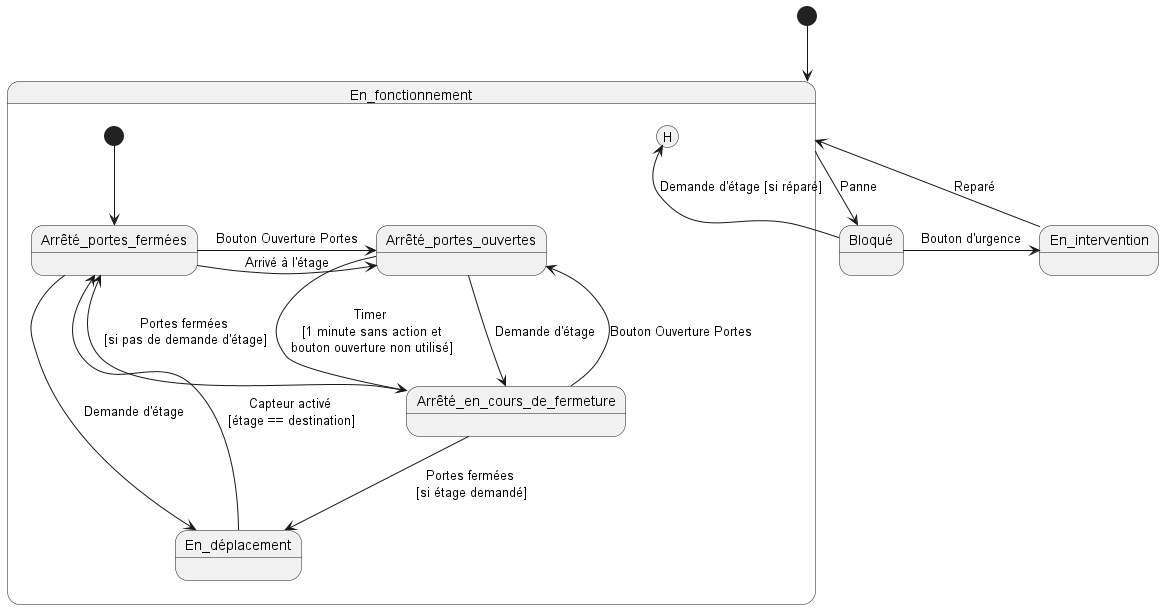

The diagram above was rendered by PlantUML. Its source (embedded in the PNG):
@startuml
[*] -down-> En_fonctionnement

state En_fonctionnement {
    [*] --> Arrêté_portes_fermées
    Arrêté_portes_fermées -right-> Arrêté_portes_ouvertes : Bouton Ouverture Portes
    Arrêté_portes_fermées -right-> Arrêté_portes_ouvertes : Arrivé à l'étage
    Arrêté_portes_ouvertes --> Arrêté_en_cours_de_fermeture : Timer\n [1 minute sans action et\n bouton ouverture non utilisé]
    Arrêté_portes_ouvertes --> Arrêté_en_cours_de_fermeture : Demande d'étage
    Arrêté_en_cours_de_fermeture --> En_déplacement : Portes fermées\n [si étage demandé]
    Arrêté_en_cours_de_fermeture --> Arrêté_portes_fermées : Portes fermées\n [si pas de demande d'étage]
    Arrêté_en_cours_de_fermeture --> Arrêté_portes_ouvertes : Bouton Ouverture Portes
    Arrêté_portes_fermées --> En_déplacement : Demande d'étage
    En_déplacement --> Arrêté_portes_fermées : Capteur activé\n [étage == destination]

}

En_fonctionnement --down-> Bloqué : Panne
Bloqué --> En_fonctionnement[H] : Demande d'étage [si réparé]
Bloqué -right-> En_intervention : Bouton d'urgence
En_intervention -up-> En_fonctionnement : Reparé

@enduml